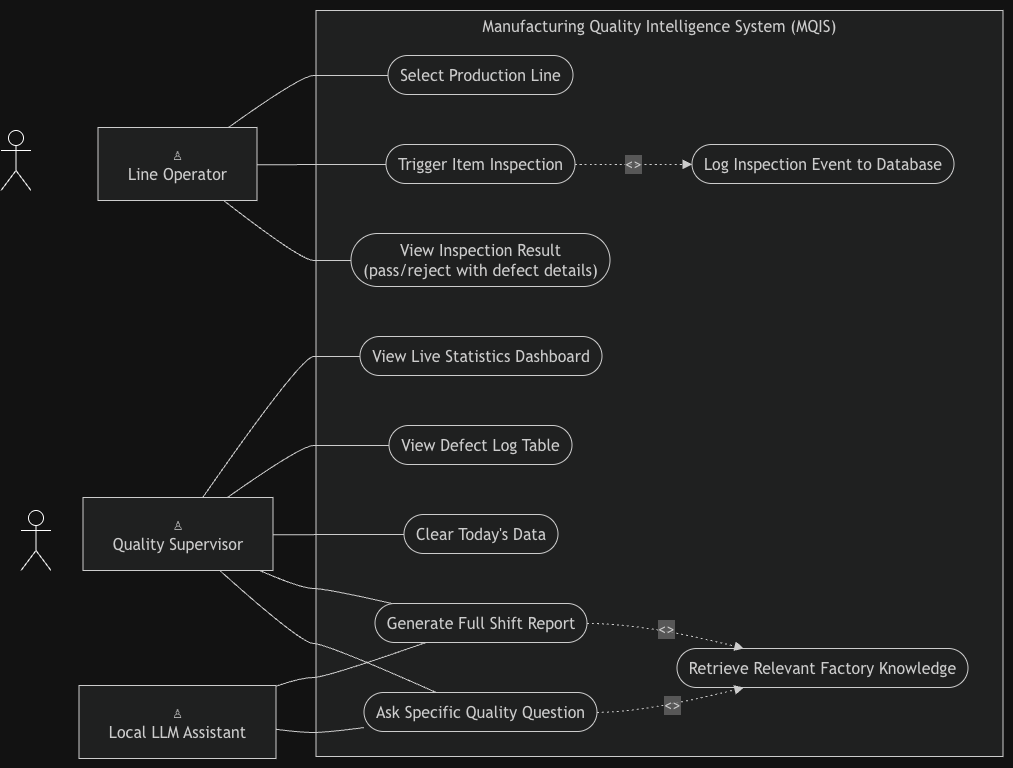

The diagram above was exported from draw.io. Its source (the exported page's mxGraphModel, read from the mxfile embedded in the PNG):
<mxGraphModel dx="2778" dy="2434" grid="1" gridSize="10" guides="1" tooltips="1" connect="1" arrows="1" fold="1" page="1" pageScale="1" pageWidth="850" pageHeight="1100" math="0" shadow="0">
  <root>
    <mxCell id="0" />
    <mxCell id="1" parent="0" />
    <UserObject label="" mermaidData="{&#10;  &quot;data&quot;: &quot;flowchart LR\n  operator[\&quot;♙&lt;br/&gt;Line Operator\&quot;]\n  supervisor[\&quot;♙&lt;br/&gt;Quality Supervisor\&quot;]\n  assistant[\&quot;♙&lt;br/&gt;Local LLM Assistant\&quot;]\n\n  subgraph MQIS[\&quot;Manufacturing Quality Intelligence System (MQIS)\&quot;]\n    select([\&quot;Select Production Line\&quot;])\n    trigger([\&quot;Trigger Item Inspection\&quot;])\n    result([\&quot;View Inspection Result&lt;br/&gt;(pass/reject with defect details)\&quot;])\n    dashboard([\&quot;View Live Statistics Dashboard\&quot;])\n    log([\&quot;View Defect Log Table\&quot;])\n    clear([\&quot;Clear Today's Data\&quot;])\n    report([\&quot;Generate Full Shift Report\&quot;])\n    question([\&quot;Ask Specific Quality Question\&quot;])\n    knowledge([\&quot;Retrieve Relevant Factory Knowledge\&quot;])\n    database([\&quot;Log Inspection Event to Database\&quot;])\n  end\n\n  operator --- select\n  operator --- trigger\n  operator --- result\n  supervisor --- dashboard\n  supervisor --- log\n  supervisor --- clear\n  supervisor --- report\n  supervisor --- question\n  assistant --- report\n  assistant --- question\n\n  trigger -.-&gt;|\&quot;&lt;&lt;include&gt;&gt;\&quot;| database\n  report -.-&gt;|\&quot;&lt;&lt;include&gt;&gt;\&quot;| knowledge\n  question -.-&gt;|\&quot;&lt;&lt;include&gt;&gt;\&quot;| knowledge\n\n  class operator,supervisor,assistant actor\n  class select,trigger,result,dashboard,log,clear,report,question,knowledge,database usecase&quot;,&#10;  &quot;config&quot;: null&#10;}" id="29">
      <mxCell connectable="0" parent="1" style="group;transparentBounds=1;editIcon=1;lockedGroup=0;groupPadding=10;" vertex="1">
        <mxGeometry as="geometry" />
      </mxCell>
    </UserObject>
    <UserObject label="Manufacturing Quality Intelligence System (MQIS)" mermaidId="n:MQIS" mermaidBaseStyle="html=1;whiteSpace=wrap;strokeWidth=1;verticalAlign=top;fillColor=light-dark(#ffffde,#1f2020);strokeColor=light-dark(#aaaa33,#cccccc);fontColor=light-dark(#333333,#cccccc);fontFamily=Trebuchet MS,Verdana,Arial,sans-serif;fontSize=16;" mermaidBaseValue="Manufacturing Quality Intelligence System (MQIS)" id="2">
      <mxCell parent="29" style="html=1;whiteSpace=wrap;strokeWidth=1;verticalAlign=top;fillColor=light-dark(#ffffde,#1f2020);strokeColor=light-dark(#aaaa33,#cccccc);fontColor=light-dark(#333333,#cccccc);fontFamily=Trebuchet MS,Verdana,Arial,sans-serif;fontSize=16;" vertex="1">
        <mxGeometry height="746" width="687" x="245" as="geometry" />
      </mxCell>
    </UserObject>
    <UserObject label="Select Production Line" mermaidId="n:select" mermaidBaseStyle="html=1;rounded=1;whiteSpace=wrap;arcSize=50;strokeWidth=1;fillColor=light-dark(#ECECFF,#1f2020);strokeColor=light-dark(#9370DB,#cccccc);fontColor=light-dark(#333333,#cccccc);fontFamily=Trebuchet MS,Verdana,Arial,sans-serif;fontSize=16;" mermaidBaseValue="Select Production Line" id="3">
      <mxCell parent="2" style="html=1;rounded=1;whiteSpace=wrap;arcSize=50;strokeWidth=1;fillColor=light-dark(#ECECFF,#1f2020);strokeColor=light-dark(#9370DB,#cccccc);fontColor=light-dark(#333333,#cccccc);fontFamily=Trebuchet MS,Verdana,Arial,sans-serif;fontSize=16;" vertex="1">
        <mxGeometry height="39" width="185" x="72" y="45" as="geometry" />
      </mxCell>
    </UserObject>
    <UserObject label="Trigger Item Inspection" mermaidId="n:trigger" mermaidBaseStyle="html=1;rounded=1;whiteSpace=wrap;arcSize=50;strokeWidth=1;fillColor=light-dark(#ECECFF,#1f2020);strokeColor=light-dark(#9370DB,#cccccc);fontColor=light-dark(#333333,#cccccc);fontFamily=Trebuchet MS,Verdana,Arial,sans-serif;fontSize=16;" mermaidBaseValue="Trigger Item Inspection" id="4">
      <mxCell parent="2" style="html=1;rounded=1;whiteSpace=wrap;arcSize=50;strokeWidth=1;fillColor=light-dark(#ECECFF,#1f2020);strokeColor=light-dark(#9370DB,#cccccc);fontColor=light-dark(#333333,#cccccc);fontFamily=Trebuchet MS,Verdana,Arial,sans-serif;fontSize=16;" vertex="1">
        <mxGeometry height="39" width="189" x="70" y="134" as="geometry" />
      </mxCell>
    </UserObject>
    <UserObject label="View Inspection Result&#10;(pass/reject with defect details)" mermaidId="n:result" mermaidBaseStyle="html=1;rounded=1;whiteSpace=wrap;arcSize=50;strokeWidth=1;fillColor=light-dark(#ECECFF,#1f2020);strokeColor=light-dark(#9370DB,#cccccc);fontColor=light-dark(#333333,#cccccc);fontFamily=Trebuchet MS,Verdana,Arial,sans-serif;fontSize=16;" mermaidBaseValue="View Inspection Result&#10;(pass/reject with defect details)" id="5">
      <mxCell parent="2" style="html=1;rounded=1;whiteSpace=wrap;arcSize=50;strokeWidth=1;fillColor=light-dark(#ECECFF,#1f2020);strokeColor=light-dark(#9370DB,#cccccc);fontColor=light-dark(#333333,#cccccc);fontFamily=Trebuchet MS,Verdana,Arial,sans-serif;fontSize=16;" vertex="1">
        <mxGeometry height="53" width="259" x="35" y="223" as="geometry" />
      </mxCell>
    </UserObject>
    <UserObject label="View Live Statistics Dashboard" mermaidId="n:dashboard" mermaidBaseStyle="html=1;rounded=1;whiteSpace=wrap;arcSize=50;strokeWidth=1;fillColor=light-dark(#ECECFF,#1f2020);strokeColor=light-dark(#9370DB,#cccccc);fontColor=light-dark(#333333,#cccccc);fontFamily=Trebuchet MS,Verdana,Arial,sans-serif;fontSize=16;" mermaidBaseValue="View Live Statistics Dashboard" id="6">
      <mxCell parent="2" style="html=1;rounded=1;whiteSpace=wrap;arcSize=50;strokeWidth=1;fillColor=light-dark(#ECECFF,#1f2020);strokeColor=light-dark(#9370DB,#cccccc);fontColor=light-dark(#333333,#cccccc);fontFamily=Trebuchet MS,Verdana,Arial,sans-serif;fontSize=16;" vertex="1">
        <mxGeometry height="39" width="242" x="44" y="326" as="geometry" />
      </mxCell>
    </UserObject>
    <UserObject label="View Defect Log Table" mermaidId="n:log" mermaidBaseStyle="html=1;rounded=1;whiteSpace=wrap;arcSize=50;strokeWidth=1;fillColor=light-dark(#ECECFF,#1f2020);strokeColor=light-dark(#9370DB,#cccccc);fontColor=light-dark(#333333,#cccccc);fontFamily=Trebuchet MS,Verdana,Arial,sans-serif;fontSize=16;" mermaidBaseValue="View Defect Log Table" id="7">
      <mxCell parent="2" style="html=1;rounded=1;whiteSpace=wrap;arcSize=50;strokeWidth=1;fillColor=light-dark(#ECECFF,#1f2020);strokeColor=light-dark(#9370DB,#cccccc);fontColor=light-dark(#333333,#cccccc);fontFamily=Trebuchet MS,Verdana,Arial,sans-serif;fontSize=16;" vertex="1">
        <mxGeometry height="39" width="183" x="73" y="415" as="geometry" />
      </mxCell>
    </UserObject>
    <UserObject label="Clear Today's Data" mermaidId="n:clear" mermaidBaseStyle="html=1;rounded=1;whiteSpace=wrap;arcSize=50;strokeWidth=1;fillColor=light-dark(#ECECFF,#1f2020);strokeColor=light-dark(#9370DB,#cccccc);fontColor=light-dark(#333333,#cccccc);fontFamily=Trebuchet MS,Verdana,Arial,sans-serif;fontSize=16;" mermaidBaseValue="Clear Today's Data" id="8">
      <mxCell parent="2" style="html=1;rounded=1;whiteSpace=wrap;arcSize=50;strokeWidth=1;fillColor=light-dark(#ECECFF,#1f2020);strokeColor=light-dark(#9370DB,#cccccc);fontColor=light-dark(#333333,#cccccc);fontFamily=Trebuchet MS,Verdana,Arial,sans-serif;fontSize=16;" vertex="1">
        <mxGeometry height="39" width="154" x="88" y="504" as="geometry" />
      </mxCell>
    </UserObject>
    <UserObject label="Generate Full Shift Report" mermaidId="n:report" mermaidBaseStyle="html=1;rounded=1;whiteSpace=wrap;arcSize=50;strokeWidth=1;fillColor=light-dark(#ECECFF,#1f2020);strokeColor=light-dark(#9370DB,#cccccc);fontColor=light-dark(#333333,#cccccc);fontFamily=Trebuchet MS,Verdana,Arial,sans-serif;fontSize=16;" mermaidBaseValue="Generate Full Shift Report" id="9">
      <mxCell parent="2" style="html=1;rounded=1;whiteSpace=wrap;arcSize=50;strokeWidth=1;fillColor=light-dark(#ECECFF,#1f2020);strokeColor=light-dark(#9370DB,#cccccc);fontColor=light-dark(#333333,#cccccc);fontFamily=Trebuchet MS,Verdana,Arial,sans-serif;fontSize=16;" vertex="1">
        <mxGeometry height="39" width="212" x="59" y="593" as="geometry" />
      </mxCell>
    </UserObject>
    <UserObject label="Ask Specific Quality Question" mermaidId="n:question" mermaidBaseStyle="html=1;rounded=1;whiteSpace=wrap;arcSize=50;strokeWidth=1;fillColor=light-dark(#ECECFF,#1f2020);strokeColor=light-dark(#9370DB,#cccccc);fontColor=light-dark(#333333,#cccccc);fontFamily=Trebuchet MS,Verdana,Arial,sans-serif;fontSize=16;" mermaidBaseValue="Ask Specific Quality Question" id="10">
      <mxCell parent="2" style="html=1;rounded=1;whiteSpace=wrap;arcSize=50;strokeWidth=1;fillColor=light-dark(#ECECFF,#1f2020);strokeColor=light-dark(#9370DB,#cccccc);fontColor=light-dark(#333333,#cccccc);fontFamily=Trebuchet MS,Verdana,Arial,sans-serif;fontSize=16;" vertex="1">
        <mxGeometry height="39" width="233" x="48" y="682" as="geometry" />
      </mxCell>
    </UserObject>
    <UserObject label="Retrieve Relevant Factory Knowledge" mermaidId="n:knowledge" mermaidBaseStyle="html=1;rounded=1;whiteSpace=wrap;arcSize=50;strokeWidth=1;fillColor=light-dark(#ECECFF,#1f2020);strokeColor=light-dark(#9370DB,#cccccc);fontColor=light-dark(#333333,#cccccc);fontFamily=Trebuchet MS,Verdana,Arial,sans-serif;fontSize=16;" mermaidBaseValue="Retrieve Relevant Factory Knowledge" id="11">
      <mxCell parent="2" style="html=1;rounded=1;whiteSpace=wrap;arcSize=50;strokeWidth=1;fillColor=light-dark(#ECECFF,#1f2020);strokeColor=light-dark(#9370DB,#cccccc);fontColor=light-dark(#333333,#cccccc);fontFamily=Trebuchet MS,Verdana,Arial,sans-serif;fontSize=16;" vertex="1">
        <mxGeometry height="39" width="291" x="361" y="638" as="geometry" />
      </mxCell>
    </UserObject>
    <UserObject label="Log Inspection Event to Database" mermaidId="n:database" mermaidBaseStyle="html=1;rounded=1;whiteSpace=wrap;arcSize=50;strokeWidth=1;fillColor=light-dark(#ECECFF,#1f2020);strokeColor=light-dark(#9370DB,#cccccc);fontColor=light-dark(#333333,#cccccc);fontFamily=Trebuchet MS,Verdana,Arial,sans-serif;fontSize=16;" mermaidBaseValue="Log Inspection Event to Database" id="12">
      <mxCell parent="2" style="html=1;rounded=1;whiteSpace=wrap;arcSize=50;strokeWidth=1;fillColor=light-dark(#ECECFF,#1f2020);strokeColor=light-dark(#9370DB,#cccccc);fontColor=light-dark(#333333,#cccccc);fontFamily=Trebuchet MS,Verdana,Arial,sans-serif;fontSize=16;" vertex="1">
        <mxGeometry height="39" width="262" x="376" y="134" as="geometry" />
      </mxCell>
    </UserObject>
    <UserObject label="&lt;&lt;include&gt;&gt;" mermaidId="e:trigger-&gt;database#0" mermaidBaseStyle="curved=1;dashed=1;dashPattern=2 3;fixDash=1;startArrow=none;endArrow=block;endSize=7;strokeColor=light-dark(#333333,#cccccc);html=1;fontSize=16;labelBackgroundColor=light-dark(#E8E8E88D,#2a2a2a8D);fontFamily=Trebuchet MS,Verdana,Arial,sans-serif;fontColor=light-dark(#333333,#cccccc);exitX=1;exitY=0.51;entryX=0;entryY=0.51;" mermaidBaseValue="&lt;&lt;include&gt;&gt;" id="26">
      <mxCell edge="1" parent="2" source="4" style="curved=1;dashed=1;dashPattern=2 3;fixDash=1;startArrow=none;endArrow=block;endSize=7;strokeColor=light-dark(#333333,#cccccc);html=1;fontSize=16;labelBackgroundColor=light-dark(#E8E8E88D,#2a2a2a8D);fontFamily=Trebuchet MS,Verdana,Arial,sans-serif;fontColor=light-dark(#333333,#cccccc);exitX=1;exitY=0.51;entryX=0;entryY=0.51;" target="12">
        <mxGeometry relative="1" as="geometry">
          <Array as="points" />
        </mxGeometry>
      </mxCell>
    </UserObject>
    <UserObject label="&lt;&lt;include&gt;&gt;" mermaidId="e:report-&gt;knowledge#0" mermaidBaseStyle="curved=1;dashed=1;dashPattern=2 3;fixDash=1;startArrow=none;endArrow=block;endSize=7;strokeColor=light-dark(#333333,#cccccc);html=1;fontSize=16;labelBackgroundColor=light-dark(#E8E8E88D,#2a2a2a8D);fontFamily=Trebuchet MS,Verdana,Arial,sans-serif;fontColor=light-dark(#333333,#cccccc);exitX=1;exitY=0.51;entryX=0.23;entryY=0;" mermaidBaseValue="&lt;&lt;include&gt;&gt;" id="27">
      <mxCell edge="1" parent="2" source="9" style="curved=1;dashed=1;dashPattern=2 3;fixDash=1;startArrow=none;endArrow=block;endSize=7;strokeColor=light-dark(#333333,#cccccc);html=1;fontSize=16;labelBackgroundColor=light-dark(#E8E8E88D,#2a2a2a8D);fontFamily=Trebuchet MS,Verdana,Arial,sans-serif;fontColor=light-dark(#333333,#cccccc);exitX=1;exitY=0.51;entryX=0.23;entryY=0;" target="11">
        <mxGeometry relative="1" as="geometry">
          <Array as="points">
            <mxPoint x="328" y="613" />
          </Array>
        </mxGeometry>
      </mxCell>
    </UserObject>
    <UserObject label="&lt;&lt;include&gt;&gt;" mermaidId="e:question-&gt;knowledge#0" mermaidBaseStyle="curved=1;dashed=1;dashPattern=2 3;fixDash=1;startArrow=none;endArrow=block;endSize=7;strokeColor=light-dark(#333333,#cccccc);html=1;fontSize=16;labelBackgroundColor=light-dark(#E8E8E88D,#2a2a2a8D);fontFamily=Trebuchet MS,Verdana,Arial,sans-serif;fontColor=light-dark(#333333,#cccccc);exitX=1;exitY=0.51;entryX=0.23;entryY=1;" mermaidBaseValue="&lt;&lt;include&gt;&gt;" id="28">
      <mxCell edge="1" parent="2" source="10" style="curved=1;dashed=1;dashPattern=2 3;fixDash=1;startArrow=none;endArrow=block;endSize=7;strokeColor=light-dark(#333333,#cccccc);html=1;fontSize=16;labelBackgroundColor=light-dark(#E8E8E88D,#2a2a2a8D);fontFamily=Trebuchet MS,Verdana,Arial,sans-serif;fontColor=light-dark(#333333,#cccccc);exitX=1;exitY=0.51;entryX=0.23;entryY=1;" target="11">
        <mxGeometry relative="1" as="geometry">
          <Array as="points">
            <mxPoint x="328" y="702" />
          </Array>
        </mxGeometry>
      </mxCell>
    </UserObject>
    <UserObject label="♙&#10;Line Operator" mermaidId="n:operator" mermaidBaseStyle="html=1;whiteSpace=wrap;strokeWidth=1;fillColor=light-dark(#ECECFF,#1f2020);strokeColor=light-dark(#9370DB,#cccccc);fontColor=light-dark(#333333,#cccccc);fontFamily=Trebuchet MS,Verdana,Arial,sans-serif;fontSize=16;" mermaidBaseValue="♙&#10;Line Operator" id="13">
      <mxCell parent="29" style="html=1;whiteSpace=wrap;strokeWidth=1;fillColor=light-dark(#ECECFF,#1f2020);strokeColor=light-dark(#9370DB,#cccccc);fontColor=light-dark(#333333,#cccccc);fontFamily=Trebuchet MS,Verdana,Arial,sans-serif;fontSize=16;" vertex="1">
        <mxGeometry height="73" width="159" x="27" y="117" as="geometry" />
      </mxCell>
    </UserObject>
    <UserObject label="♙&#10;Quality Supervisor" mermaidId="n:supervisor" mermaidBaseStyle="html=1;whiteSpace=wrap;strokeWidth=1;fillColor=light-dark(#ECECFF,#1f2020);strokeColor=light-dark(#9370DB,#cccccc);fontColor=light-dark(#333333,#cccccc);fontFamily=Trebuchet MS,Verdana,Arial,sans-serif;fontSize=16;" mermaidBaseValue="♙&#10;Quality Supervisor" id="14">
      <mxCell parent="29" style="html=1;whiteSpace=wrap;strokeWidth=1;fillColor=light-dark(#ECECFF,#1f2020);strokeColor=light-dark(#9370DB,#cccccc);fontColor=light-dark(#333333,#cccccc);fontFamily=Trebuchet MS,Verdana,Arial,sans-serif;fontSize=16;" vertex="1">
        <mxGeometry height="73" width="190" x="12" y="487" as="geometry" />
      </mxCell>
    </UserObject>
    <UserObject label="♙&#10;Local LLM Assistant" mermaidId="n:assistant" mermaidBaseStyle="html=1;whiteSpace=wrap;strokeWidth=1;fillColor=light-dark(#ECECFF,#1f2020);strokeColor=light-dark(#9370DB,#cccccc);fontColor=light-dark(#333333,#cccccc);fontFamily=Trebuchet MS,Verdana,Arial,sans-serif;fontSize=16;" mermaidBaseValue="♙&#10;Local LLM Assistant" id="15">
      <mxCell parent="29" style="html=1;whiteSpace=wrap;strokeWidth=1;fillColor=light-dark(#ECECFF,#1f2020);strokeColor=light-dark(#9370DB,#cccccc);fontColor=light-dark(#333333,#cccccc);fontFamily=Trebuchet MS,Verdana,Arial,sans-serif;fontSize=16;" vertex="1">
        <mxGeometry height="73" width="197" x="8" y="675" as="geometry" />
      </mxCell>
    </UserObject>
    <UserObject label="" mermaidId="e:operator-&gt;select#0" mermaidBaseStyle="curved=1;startArrow=none;endArrow=none;strokeColor=light-dark(#333333,#cccccc);exitX=0.82;exitY=0;entryX=0;entryY=0.51;" mermaidBaseValue="" id="16">
      <mxCell edge="1" parent="29" source="13" style="curved=1;startArrow=none;endArrow=none;strokeColor=light-dark(#333333,#cccccc);exitX=0.82;exitY=0;entryX=0;entryY=0.51;" target="3">
        <mxGeometry relative="1" as="geometry">
          <Array as="points">
            <mxPoint x="230" y="65" />
            <mxPoint x="255" y="65" />
          </Array>
        </mxGeometry>
      </mxCell>
    </UserObject>
    <UserObject label="" mermaidId="e:operator-&gt;trigger#0" mermaidBaseStyle="curved=1;startArrow=none;endArrow=none;strokeColor=light-dark(#333333,#cccccc);exitX=1;exitY=0.51;entryX=0;entryY=0.51;" mermaidBaseValue="" id="17">
      <mxCell edge="1" parent="29" source="13" style="curved=1;startArrow=none;endArrow=none;strokeColor=light-dark(#333333,#cccccc);exitX=1;exitY=0.51;entryX=0;entryY=0.51;" target="4">
        <mxGeometry relative="1" as="geometry">
          <Array as="points" />
        </mxGeometry>
      </mxCell>
    </UserObject>
    <UserObject label="" mermaidId="e:operator-&gt;result#0" mermaidBaseStyle="curved=1;startArrow=none;endArrow=none;strokeColor=light-dark(#333333,#cccccc);exitX=0.79;exitY=1;entryX=0;entryY=0.51;" mermaidBaseValue="" id="18">
      <mxCell edge="1" parent="29" source="13" style="curved=1;startArrow=none;endArrow=none;strokeColor=light-dark(#333333,#cccccc);exitX=0.79;exitY=1;entryX=0;entryY=0.51;" target="5">
        <mxGeometry relative="1" as="geometry">
          <Array as="points">
            <mxPoint x="230" y="250" />
            <mxPoint x="255" y="250" />
          </Array>
        </mxGeometry>
      </mxCell>
    </UserObject>
    <UserObject label="" mermaidId="e:supervisor-&gt;dashboard#0" mermaidBaseStyle="curved=1;startArrow=none;endArrow=none;strokeColor=light-dark(#333333,#cccccc);exitX=0.63;exitY=0;entryX=0;entryY=0.51;" mermaidBaseValue="" id="19">
      <mxCell edge="1" parent="29" source="14" style="curved=1;startArrow=none;endArrow=none;strokeColor=light-dark(#333333,#cccccc);exitX=0.63;exitY=0;entryX=0;entryY=0.51;" target="6">
        <mxGeometry relative="1" as="geometry">
          <Array as="points">
            <mxPoint x="230" y="346" />
            <mxPoint x="255" y="346" />
          </Array>
        </mxGeometry>
      </mxCell>
    </UserObject>
    <UserObject label="" mermaidId="e:supervisor-&gt;log#0" mermaidBaseStyle="curved=1;startArrow=none;endArrow=none;strokeColor=light-dark(#333333,#cccccc);exitX=0.76;exitY=0;entryX=0;entryY=0.51;" mermaidBaseValue="" id="20">
      <mxCell edge="1" parent="29" source="14" style="curved=1;startArrow=none;endArrow=none;strokeColor=light-dark(#333333,#cccccc);exitX=0.76;exitY=0;entryX=0;entryY=0.51;" target="7">
        <mxGeometry relative="1" as="geometry">
          <Array as="points">
            <mxPoint x="230" y="435" />
            <mxPoint x="255" y="435" />
          </Array>
        </mxGeometry>
      </mxCell>
    </UserObject>
    <UserObject label="" mermaidId="e:supervisor-&gt;clear#0" mermaidBaseStyle="curved=1;startArrow=none;endArrow=none;strokeColor=light-dark(#333333,#cccccc);exitX=1;exitY=0.51;entryX=0;entryY=0.51;" mermaidBaseValue="" id="21">
      <mxCell edge="1" parent="29" source="14" style="curved=1;startArrow=none;endArrow=none;strokeColor=light-dark(#333333,#cccccc);exitX=1;exitY=0.51;entryX=0;entryY=0.51;" target="8">
        <mxGeometry relative="1" as="geometry">
          <Array as="points" />
        </mxGeometry>
      </mxCell>
    </UserObject>
    <UserObject label="" mermaidId="e:supervisor-&gt;report#0" mermaidBaseStyle="curved=1;startArrow=none;endArrow=none;strokeColor=light-dark(#333333,#cccccc);exitX=0.93;exitY=1;entryX=0.08;entryY=0;" mermaidBaseValue="" id="22">
      <mxCell edge="1" parent="29" source="14" style="curved=1;startArrow=none;endArrow=none;strokeColor=light-dark(#333333,#cccccc);exitX=0.93;exitY=1;entryX=0.08;entryY=0;" target="9">
        <mxGeometry relative="1" as="geometry">
          <Array as="points">
            <mxPoint x="230" y="578" />
            <mxPoint x="255" y="578" />
          </Array>
        </mxGeometry>
      </mxCell>
    </UserObject>
    <UserObject label="" mermaidId="e:supervisor-&gt;question#0" mermaidBaseStyle="curved=1;startArrow=none;endArrow=none;strokeColor=light-dark(#333333,#cccccc);exitX=0.72;exitY=1;entryX=0.31;entryY=0;" mermaidBaseValue="" id="23">
      <mxCell edge="1" parent="29" source="14" style="curved=1;startArrow=none;endArrow=none;strokeColor=light-dark(#333333,#cccccc);exitX=0.72;exitY=1;entryX=0.31;entryY=0;" target="10">
        <mxGeometry relative="1" as="geometry">
          <Array as="points">
            <mxPoint x="230" y="633" />
            <mxPoint x="255" y="633" />
          </Array>
        </mxGeometry>
      </mxCell>
    </UserObject>
    <UserObject label="" mermaidId="e:assistant-&gt;report#0" mermaidBaseStyle="curved=1;startArrow=none;endArrow=none;strokeColor=light-dark(#333333,#cccccc);exitX=1;exitY=0.01;entryX=0.24;entryY=1;" mermaidBaseValue="" id="24">
      <mxCell edge="1" parent="29" source="15" style="curved=1;startArrow=none;endArrow=none;strokeColor=light-dark(#333333,#cccccc);exitX=1;exitY=0.01;entryX=0.24;entryY=1;" target="9">
        <mxGeometry relative="1" as="geometry">
          <Array as="points">
            <mxPoint x="230" y="667" />
            <mxPoint x="255" y="667" />
          </Array>
        </mxGeometry>
      </mxCell>
    </UserObject>
    <UserObject label="" mermaidId="e:assistant-&gt;question#0" mermaidBaseStyle="curved=1;startArrow=none;endArrow=none;strokeColor=light-dark(#333333,#cccccc);exitX=1;exitY=0.6;entryX=0;entryY=0.9;" mermaidBaseValue="" id="25">
      <mxCell edge="1" parent="29" source="15" style="curved=1;startArrow=none;endArrow=none;strokeColor=light-dark(#333333,#cccccc);exitX=1;exitY=0.6;entryX=0;entryY=0.9;" target="10">
        <mxGeometry relative="1" as="geometry">
          <Array as="points">
            <mxPoint x="230" y="722" />
            <mxPoint x="255" y="722" />
          </Array>
        </mxGeometry>
      </mxCell>
    </UserObject>
    <mxCell id="lq-OrImyNAAu_qij6SoK-29" parent="1" style="shape=umlActor;verticalLabelPosition=bottom;verticalAlign=top;html=1;outlineConnect=0;" value="" vertex="1">
      <mxGeometry height="60" width="30" x="-50" y="500" as="geometry" />
    </mxCell>
    <mxCell id="lq-OrImyNAAu_qij6SoK-30" parent="1" style="shape=umlActor;verticalLabelPosition=bottom;verticalAlign=top;html=1;outlineConnect=0;" value="" vertex="1">
      <mxGeometry height="60" width="30" x="-70" y="120" as="geometry" />
    </mxCell>
  </root>
</mxGraphModel>